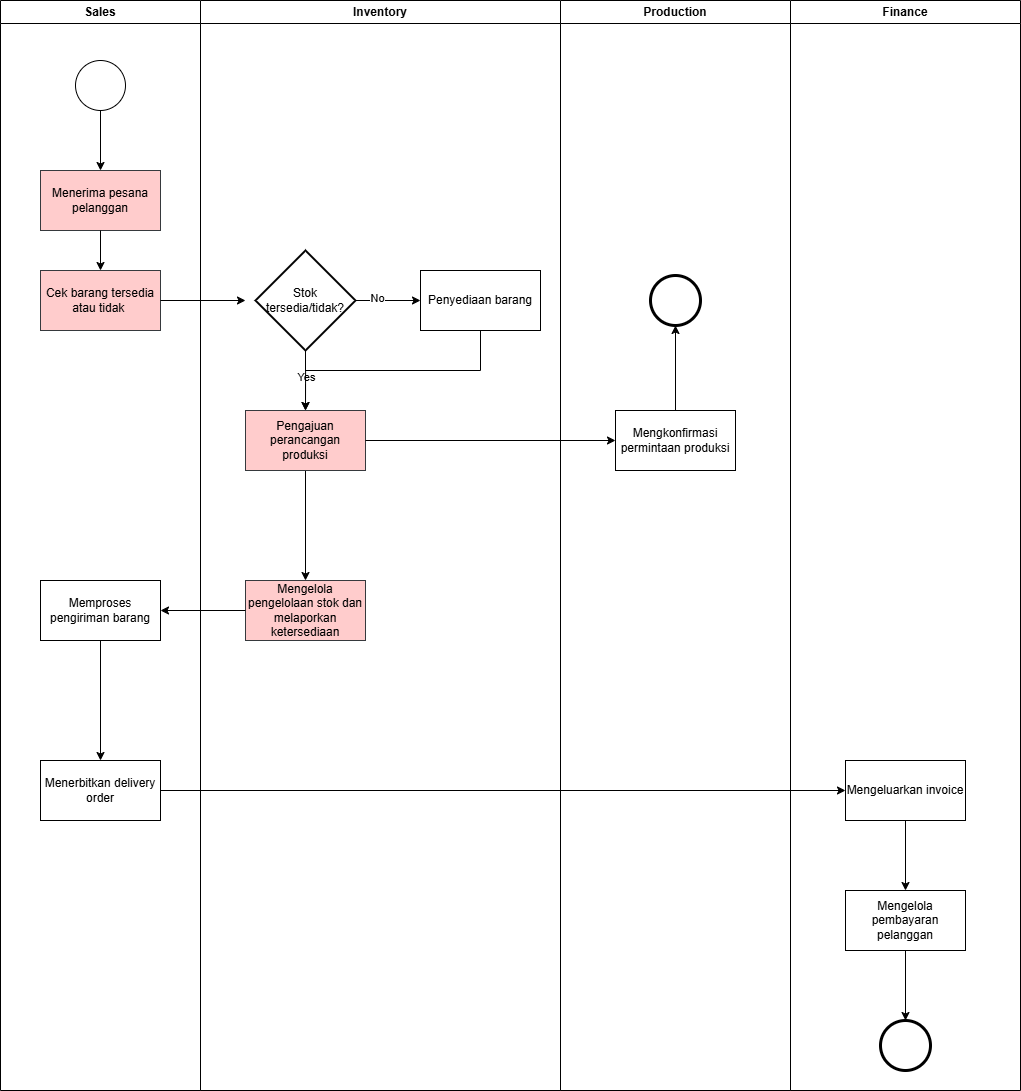

The diagram above was exported from draw.io. Its source (the exported page's mxGraphModel, read from the mxfile embedded in the PNG):
<mxGraphModel dx="1942" dy="1532" grid="1" gridSize="10" guides="1" tooltips="1" connect="1" arrows="1" fold="1" page="1" pageScale="1" pageWidth="850" pageHeight="1100" math="0" shadow="0">
  <root>
    <mxCell id="0" />
    <mxCell id="1" parent="0" />
    <mxCell id="2" parent="1" style="swimlane;whiteSpace=wrap;html=1;" value="Sales" vertex="1">
      <mxGeometry height="1090" width="200" x="120" y="10" as="geometry" />
    </mxCell>
    <mxCell id="3" edge="1" parent="2" source="4" style="edgeStyle=orthogonalEdgeStyle;rounded=0;orthogonalLoop=1;jettySize=auto;html=1;" target="5" value="">
      <mxGeometry relative="1" as="geometry" />
    </mxCell>
    <mxCell id="4" parent="2" style="points=[[0.145,0.145,0],[0.5,0,0],[0.855,0.145,0],[1,0.5,0],[0.855,0.855,0],[0.5,1,0],[0.145,0.855,0],[0,0.5,0]];shape=mxgraph.bpmn.event;html=1;verticalLabelPosition=bottom;labelBackgroundColor=#ffffff;verticalAlign=top;align=center;perimeter=ellipsePerimeter;outlineConnect=0;aspect=fixed;outline=standard;symbol=general;" value="" vertex="1">
      <mxGeometry height="50" width="50" x="75" y="60" as="geometry" />
    </mxCell>
    <mxCell id="5" parent="2" style="rounded=0;whiteSpace=wrap;html=1;fillColor=#ffcccc;strokeColor=#36393d;" value="Menerima pesana pelanggan" vertex="1">
      <mxGeometry height="60" width="120" x="40" y="170" as="geometry" />
    </mxCell>
    <mxCell id="6" parent="2" style="rounded=0;whiteSpace=wrap;html=1;fillColor=#ffcccc;strokeColor=#36393d;" value="Cek barang tersedia atau tidak&amp;nbsp;" vertex="1">
      <mxGeometry height="60" width="120" x="40" y="270" as="geometry" />
    </mxCell>
    <mxCell id="7" edge="1" parent="2" source="5" style="edgeStyle=orthogonalEdgeStyle;rounded=0;orthogonalLoop=1;jettySize=auto;html=1;" target="6" value="">
      <mxGeometry relative="1" as="geometry" />
    </mxCell>
    <mxCell id="8" edge="1" parent="2" source="9" style="edgeStyle=orthogonalEdgeStyle;rounded=0;orthogonalLoop=1;jettySize=auto;html=1;exitX=0.5;exitY=1;exitDx=0;exitDy=0;" target="10">
      <mxGeometry relative="1" as="geometry" />
    </mxCell>
    <mxCell id="9" parent="2" style="rounded=0;whiteSpace=wrap;html=1;" value="Memproses pengiriman barang" vertex="1">
      <mxGeometry height="60" width="120" x="40" y="580" as="geometry" />
    </mxCell>
    <mxCell id="10" parent="2" style="rounded=0;whiteSpace=wrap;html=1;" value="Menerbitkan delivery order" vertex="1">
      <mxGeometry height="60" width="120" x="40" y="760" as="geometry" />
    </mxCell>
    <mxCell id="11" parent="1" style="swimlane;whiteSpace=wrap;html=1;" value="Inventory" vertex="1">
      <mxGeometry height="1090" width="360" x="320" y="10" as="geometry" />
    </mxCell>
    <mxCell id="12" edge="1" parent="11" source="16" style="edgeStyle=orthogonalEdgeStyle;rounded=0;orthogonalLoop=1;jettySize=auto;html=1;" target="18" value="">
      <mxGeometry relative="1" as="geometry" />
    </mxCell>
    <mxCell id="13" connectable="0" parent="12" style="edgeLabel;html=1;align=center;verticalAlign=middle;resizable=0;points=[];" value="No" vertex="1">
      <mxGeometry relative="1" x="-0.3451" y="3" as="geometry">
        <mxPoint as="offset" />
      </mxGeometry>
    </mxCell>
    <mxCell id="14" edge="1" parent="11" source="16" style="edgeStyle=orthogonalEdgeStyle;rounded=0;orthogonalLoop=1;jettySize=auto;html=1;exitX=0.5;exitY=1;exitDx=0;exitDy=0;exitPerimeter=0;entryX=0.5;entryY=0;entryDx=0;entryDy=0;" target="20">
      <mxGeometry relative="1" as="geometry" />
    </mxCell>
    <mxCell id="15" connectable="0" parent="14" style="edgeLabel;html=1;align=center;verticalAlign=middle;resizable=0;points=[];" value="Yes" vertex="1">
      <mxGeometry relative="1" x="-0.1381" as="geometry">
        <mxPoint as="offset" />
      </mxGeometry>
    </mxCell>
    <mxCell id="16" parent="11" style="strokeWidth=2;html=1;shape=mxgraph.flowchart.decision;whiteSpace=wrap;" value="Stok tersedia/tidak?" vertex="1">
      <mxGeometry height="100" width="100" x="55" y="250" as="geometry" />
    </mxCell>
    <mxCell id="17" edge="1" parent="11" source="18" style="edgeStyle=orthogonalEdgeStyle;rounded=0;orthogonalLoop=1;jettySize=auto;html=1;exitX=0.5;exitY=1;exitDx=0;exitDy=0;entryX=0.5;entryY=0;entryDx=0;entryDy=0;" target="20">
      <mxGeometry relative="1" as="geometry" />
    </mxCell>
    <mxCell id="18" parent="11" style="rounded=0;whiteSpace=wrap;html=1;" value="Penyediaan barang" vertex="1">
      <mxGeometry height="60" width="120" x="220" y="270" as="geometry" />
    </mxCell>
    <mxCell id="19" edge="1" parent="11" source="20" style="edgeStyle=orthogonalEdgeStyle;rounded=0;orthogonalLoop=1;jettySize=auto;html=1;" target="21" value="">
      <mxGeometry relative="1" as="geometry" />
    </mxCell>
    <mxCell id="20" parent="11" style="rounded=0;whiteSpace=wrap;html=1;fillColor=#ffcccc;strokeColor=#36393d;" value="Pengajuan perancangan produksi" vertex="1">
      <mxGeometry height="60" width="120" x="45" y="410" as="geometry" />
    </mxCell>
    <mxCell id="21" parent="11" style="rounded=0;whiteSpace=wrap;html=1;fillColor=#ffcccc;strokeColor=#36393d;" value="Mengelola pengelolaan stok dan melaporkan ketersediaan" vertex="1">
      <mxGeometry height="60" width="120" x="45" y="580" as="geometry" />
    </mxCell>
    <mxCell id="22" parent="1" style="swimlane;whiteSpace=wrap;html=1;" value="Production" vertex="1">
      <mxGeometry height="1090" width="230" x="680" y="10" as="geometry" />
    </mxCell>
    <mxCell id="23" edge="1" parent="22" source="24" style="edgeStyle=orthogonalEdgeStyle;rounded=0;orthogonalLoop=1;jettySize=auto;html=1;" target="25" value="">
      <mxGeometry relative="1" as="geometry" />
    </mxCell>
    <mxCell id="24" parent="22" style="rounded=0;whiteSpace=wrap;html=1;" value="Mengkonfirmasi permintaan produksi" vertex="1">
      <mxGeometry height="60" width="120" x="55" y="410" as="geometry" />
    </mxCell>
    <mxCell id="25" parent="22" style="points=[[0.145,0.145,0],[0.5,0,0],[0.855,0.145,0],[1,0.5,0],[0.855,0.855,0],[0.5,1,0],[0.145,0.855,0],[0,0.5,0]];shape=mxgraph.bpmn.event;html=1;verticalLabelPosition=bottom;labelBackgroundColor=#ffffff;verticalAlign=top;align=center;perimeter=ellipsePerimeter;outlineConnect=0;aspect=fixed;outline=end;symbol=terminate2;" value="" vertex="1">
      <mxGeometry height="50" width="50" x="90" y="275" as="geometry" />
    </mxCell>
    <mxCell id="26" edge="1" parent="1" source="6" style="edgeStyle=orthogonalEdgeStyle;rounded=0;orthogonalLoop=1;jettySize=auto;html=1;" value="">
      <mxGeometry relative="1" as="geometry">
        <mxPoint x="365" y="310" as="targetPoint" />
      </mxGeometry>
    </mxCell>
    <mxCell id="27" parent="1" style="swimlane;whiteSpace=wrap;html=1;" value="Finance" vertex="1">
      <mxGeometry height="1090" width="230" x="910" y="10" as="geometry" />
    </mxCell>
    <mxCell id="28" edge="1" parent="27" source="29" style="edgeStyle=orthogonalEdgeStyle;rounded=0;orthogonalLoop=1;jettySize=auto;html=1;exitX=0.5;exitY=1;exitDx=0;exitDy=0;entryX=0.5;entryY=0;entryDx=0;entryDy=0;" target="30">
      <mxGeometry relative="1" as="geometry" />
    </mxCell>
    <mxCell id="29" parent="27" style="rounded=0;whiteSpace=wrap;html=1;" value="Mengeluarkan invoice" vertex="1">
      <mxGeometry height="60" width="120" x="55" y="760" as="geometry" />
    </mxCell>
    <mxCell id="30" parent="27" style="rounded=0;whiteSpace=wrap;html=1;" value="Mengelola pembayaran pelanggan" vertex="1">
      <mxGeometry height="60" width="120" x="55" y="890" as="geometry" />
    </mxCell>
    <mxCell id="31" parent="27" style="points=[[0.145,0.145,0],[0.5,0,0],[0.855,0.145,0],[1,0.5,0],[0.855,0.855,0],[0.5,1,0],[0.145,0.855,0],[0,0.5,0]];shape=mxgraph.bpmn.event;html=1;verticalLabelPosition=bottom;labelBackgroundColor=#ffffff;verticalAlign=top;align=center;perimeter=ellipsePerimeter;outlineConnect=0;aspect=fixed;outline=end;symbol=terminate2;" value="" vertex="1">
      <mxGeometry height="50" width="50" x="90" y="1020" as="geometry" />
    </mxCell>
    <mxCell id="32" edge="1" parent="27" source="30" style="edgeStyle=orthogonalEdgeStyle;rounded=0;orthogonalLoop=1;jettySize=auto;html=1;exitX=0.5;exitY=1;exitDx=0;exitDy=0;entryX=0.5;entryY=0;entryDx=0;entryDy=0;entryPerimeter=0;" target="31">
      <mxGeometry relative="1" as="geometry" />
    </mxCell>
    <mxCell id="33" edge="1" parent="1" source="20" style="edgeStyle=orthogonalEdgeStyle;rounded=0;orthogonalLoop=1;jettySize=auto;html=1;exitX=1;exitY=0.5;exitDx=0;exitDy=0;entryX=0;entryY=0.5;entryDx=0;entryDy=0;" target="24">
      <mxGeometry relative="1" as="geometry" />
    </mxCell>
    <mxCell id="34" edge="1" parent="1" source="10" style="edgeStyle=orthogonalEdgeStyle;rounded=0;orthogonalLoop=1;jettySize=auto;html=1;exitX=1;exitY=0.5;exitDx=0;exitDy=0;entryX=0;entryY=0.5;entryDx=0;entryDy=0;" target="29">
      <mxGeometry relative="1" as="geometry" />
    </mxCell>
    <mxCell id="35" edge="1" parent="1" source="21" style="edgeStyle=orthogonalEdgeStyle;rounded=0;orthogonalLoop=1;jettySize=auto;html=1;" target="9" value="">
      <mxGeometry relative="1" as="geometry" />
    </mxCell>
  </root>
</mxGraphModel>